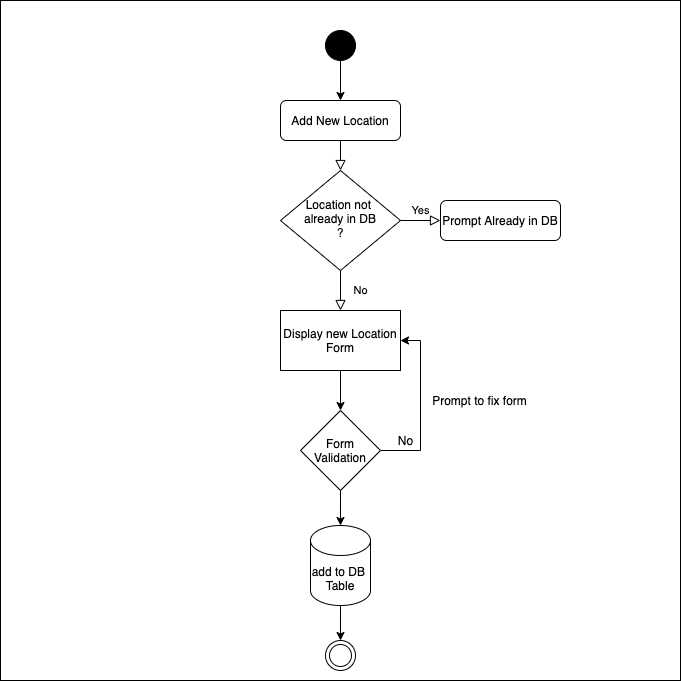

The diagram above was exported from draw.io. Its source (the exported page's mxGraphModel, read from the mxfile embedded in the PNG):
<mxGraphModel dx="1106" dy="830" grid="1" gridSize="10" guides="1" tooltips="1" connect="1" arrows="1" fold="1" page="1" pageScale="1" pageWidth="827" pageHeight="1169" math="0" shadow="0">
  <root>
    <mxCell id="WIyWlLk6GJQsqaUBKTNV-0" />
    <mxCell id="WIyWlLk6GJQsqaUBKTNV-1" parent="WIyWlLk6GJQsqaUBKTNV-0" />
    <mxCell id="WIyWlLk6GJQsqaUBKTNV-2" value="" style="rounded=0;html=1;jettySize=auto;orthogonalLoop=1;fontSize=11;endArrow=block;endFill=0;endSize=8;strokeWidth=1;shadow=0;labelBackgroundColor=none;edgeStyle=orthogonalEdgeStyle;" parent="WIyWlLk6GJQsqaUBKTNV-1" source="WIyWlLk6GJQsqaUBKTNV-3" target="WIyWlLk6GJQsqaUBKTNV-6" edge="1">
      <mxGeometry relative="1" as="geometry" />
    </mxCell>
    <mxCell id="WIyWlLk6GJQsqaUBKTNV-3" value="Add New Location" style="rounded=1;whiteSpace=wrap;html=1;fontSize=12;glass=0;strokeWidth=1;shadow=0;" parent="WIyWlLk6GJQsqaUBKTNV-1" vertex="1">
      <mxGeometry x="330" y="130" width="120" height="40" as="geometry" />
    </mxCell>
    <mxCell id="WIyWlLk6GJQsqaUBKTNV-4" value="No" style="rounded=0;html=1;jettySize=auto;orthogonalLoop=1;fontSize=11;endArrow=block;endFill=0;endSize=8;strokeWidth=1;shadow=0;labelBackgroundColor=none;edgeStyle=orthogonalEdgeStyle;" parent="WIyWlLk6GJQsqaUBKTNV-1" source="WIyWlLk6GJQsqaUBKTNV-6" edge="1">
      <mxGeometry y="20" relative="1" as="geometry">
        <mxPoint as="offset" />
        <mxPoint x="390" y="340" as="targetPoint" />
      </mxGeometry>
    </mxCell>
    <mxCell id="WIyWlLk6GJQsqaUBKTNV-5" value="Yes" style="edgeStyle=orthogonalEdgeStyle;rounded=0;html=1;jettySize=auto;orthogonalLoop=1;fontSize=11;endArrow=block;endFill=0;endSize=8;strokeWidth=1;shadow=0;labelBackgroundColor=none;" parent="WIyWlLk6GJQsqaUBKTNV-1" source="WIyWlLk6GJQsqaUBKTNV-6" target="WIyWlLk6GJQsqaUBKTNV-7" edge="1">
      <mxGeometry y="10" relative="1" as="geometry">
        <mxPoint as="offset" />
      </mxGeometry>
    </mxCell>
    <mxCell id="WIyWlLk6GJQsqaUBKTNV-6" value="Location not &lt;br&gt;already in DB&lt;br&gt;?" style="rhombus;whiteSpace=wrap;html=1;shadow=0;fontFamily=Helvetica;fontSize=12;align=center;strokeWidth=1;spacing=6;spacingTop=-4;" parent="WIyWlLk6GJQsqaUBKTNV-1" vertex="1">
      <mxGeometry x="330" y="200" width="120" height="100" as="geometry" />
    </mxCell>
    <mxCell id="WIyWlLk6GJQsqaUBKTNV-7" value="Prompt Already in DB" style="rounded=1;whiteSpace=wrap;html=1;fontSize=12;glass=0;strokeWidth=1;shadow=0;" parent="WIyWlLk6GJQsqaUBKTNV-1" vertex="1">
      <mxGeometry x="490" y="230" width="120" height="40" as="geometry" />
    </mxCell>
    <mxCell id="Ak9wGoGPJY0sP2etE1o--2" value="" style="edgeStyle=orthogonalEdgeStyle;rounded=0;orthogonalLoop=1;jettySize=auto;html=1;" edge="1" parent="WIyWlLk6GJQsqaUBKTNV-1" source="Ak9wGoGPJY0sP2etE1o--0" target="WIyWlLk6GJQsqaUBKTNV-3">
      <mxGeometry relative="1" as="geometry" />
    </mxCell>
    <mxCell id="Ak9wGoGPJY0sP2etE1o--0" value="" style="ellipse;whiteSpace=wrap;html=1;aspect=fixed;fillColor=#000000;" vertex="1" parent="WIyWlLk6GJQsqaUBKTNV-1">
      <mxGeometry x="375" y="60" width="30" height="30" as="geometry" />
    </mxCell>
    <mxCell id="Ak9wGoGPJY0sP2etE1o--5" value="" style="edgeStyle=orthogonalEdgeStyle;rounded=0;orthogonalLoop=1;jettySize=auto;html=1;" edge="1" parent="WIyWlLk6GJQsqaUBKTNV-1" source="Ak9wGoGPJY0sP2etE1o--3" target="Ak9wGoGPJY0sP2etE1o--4">
      <mxGeometry relative="1" as="geometry" />
    </mxCell>
    <mxCell id="Ak9wGoGPJY0sP2etE1o--3" value="Display new Location Form" style="rounded=0;whiteSpace=wrap;html=1;fillColor=#FFFFFF;" vertex="1" parent="WIyWlLk6GJQsqaUBKTNV-1">
      <mxGeometry x="330" y="340" width="120" height="60" as="geometry" />
    </mxCell>
    <mxCell id="Ak9wGoGPJY0sP2etE1o--6" style="edgeStyle=orthogonalEdgeStyle;rounded=0;orthogonalLoop=1;jettySize=auto;html=1;entryX=1;entryY=0.5;entryDx=0;entryDy=0;" edge="1" parent="WIyWlLk6GJQsqaUBKTNV-1" source="Ak9wGoGPJY0sP2etE1o--4" target="Ak9wGoGPJY0sP2etE1o--3">
      <mxGeometry relative="1" as="geometry">
        <Array as="points">
          <mxPoint x="470" y="480" />
          <mxPoint x="470" y="370" />
        </Array>
      </mxGeometry>
    </mxCell>
    <mxCell id="Ak9wGoGPJY0sP2etE1o--10" value="" style="edgeStyle=orthogonalEdgeStyle;rounded=0;orthogonalLoop=1;jettySize=auto;html=1;" edge="1" parent="WIyWlLk6GJQsqaUBKTNV-1" source="Ak9wGoGPJY0sP2etE1o--4" target="Ak9wGoGPJY0sP2etE1o--9">
      <mxGeometry relative="1" as="geometry" />
    </mxCell>
    <mxCell id="Ak9wGoGPJY0sP2etE1o--4" value="Form Validation" style="rhombus;whiteSpace=wrap;html=1;fillColor=#FFFFFF;" vertex="1" parent="WIyWlLk6GJQsqaUBKTNV-1">
      <mxGeometry x="350" y="440" width="80" height="80" as="geometry" />
    </mxCell>
    <mxCell id="Ak9wGoGPJY0sP2etE1o--7" value="Prompt to fix form" style="text;html=1;align=center;verticalAlign=middle;resizable=0;points=[];autosize=1;strokeColor=none;" vertex="1" parent="WIyWlLk6GJQsqaUBKTNV-1">
      <mxGeometry x="474" y="420" width="110" height="20" as="geometry" />
    </mxCell>
    <mxCell id="Ak9wGoGPJY0sP2etE1o--8" value="No" style="text;html=1;align=center;verticalAlign=middle;resizable=0;points=[];autosize=1;strokeColor=none;" vertex="1" parent="WIyWlLk6GJQsqaUBKTNV-1">
      <mxGeometry x="440" y="460" width="30" height="20" as="geometry" />
    </mxCell>
    <mxCell id="Ak9wGoGPJY0sP2etE1o--12" value="" style="edgeStyle=orthogonalEdgeStyle;rounded=0;orthogonalLoop=1;jettySize=auto;html=1;" edge="1" parent="WIyWlLk6GJQsqaUBKTNV-1" source="Ak9wGoGPJY0sP2etE1o--9" target="Ak9wGoGPJY0sP2etE1o--11">
      <mxGeometry relative="1" as="geometry" />
    </mxCell>
    <mxCell id="Ak9wGoGPJY0sP2etE1o--9" value="add to DB&amp;nbsp;&lt;br&gt;Table" style="shape=cylinder3;whiteSpace=wrap;html=1;boundedLbl=1;backgroundOutline=1;size=15;fillColor=#FFFFFF;" vertex="1" parent="WIyWlLk6GJQsqaUBKTNV-1">
      <mxGeometry x="360" y="555" width="60" height="80" as="geometry" />
    </mxCell>
    <mxCell id="Ak9wGoGPJY0sP2etE1o--11" value="" style="ellipse;shape=doubleEllipse;whiteSpace=wrap;html=1;aspect=fixed;fillColor=#FFFFFF;" vertex="1" parent="WIyWlLk6GJQsqaUBKTNV-1">
      <mxGeometry x="375" y="670" width="30" height="30" as="geometry" />
    </mxCell>
    <mxCell id="Ak9wGoGPJY0sP2etE1o--13" value="" style="whiteSpace=wrap;html=1;aspect=fixed;fillColor=none;" vertex="1" parent="WIyWlLk6GJQsqaUBKTNV-1">
      <mxGeometry x="50" y="30" width="680" height="680" as="geometry" />
    </mxCell>
  </root>
</mxGraphModel>